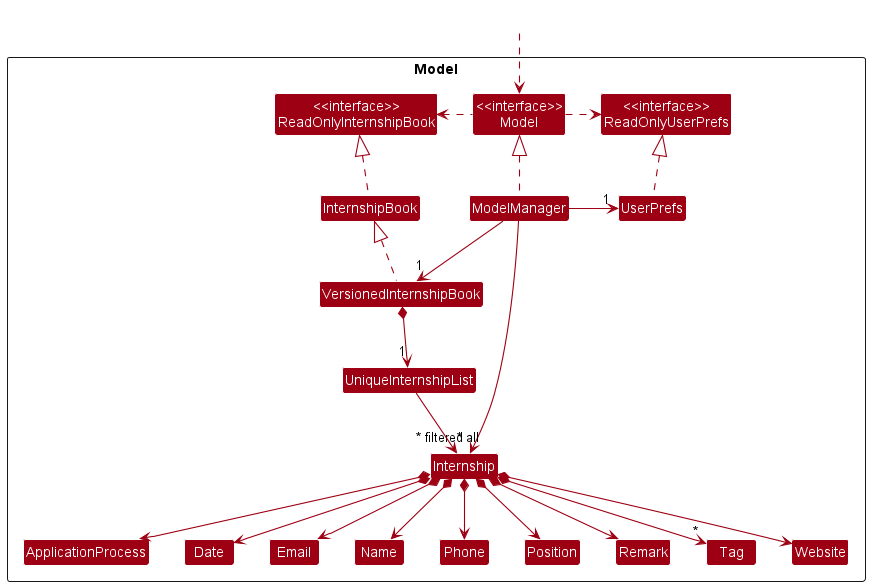

The diagram above was rendered by PlantUML. Its source (embedded in the PNG):
@startuml
!include style.puml
skinparam arrowThickness 1.1
skinparam arrowColor MODEL_COLOR
skinparam classBackgroundColor MODEL_COLOR

Package Model <<Rectangle>>{
Class "<<interface>>\nReadOnlyInternshipBook" as ReadOnlyInternshipBook
Class "<<interface>>\nReadOnlyUserPrefs" as ReadOnlyUserPrefs
Class "<<interface>>\nModel" as Model
Class InternshipBook
Class VersionedInternshipBook
Class ModelManager
Class UserPrefs

Class UniqueInternshipList
Class ApplicationProcess
Class Date
Class Email
Class Internship
Class Name
Class Phone
Class Position
Class Remark
Class Tag
Class Website

}

Class HiddenOutside #FFFFFF
HiddenOutside ..> Model

InternshipBook .up.|> ReadOnlyInternshipBook
VersionedInternshipBook .up.|> InternshipBook

ModelManager .up.|> Model
Model .right.> ReadOnlyUserPrefs
Model .left.> ReadOnlyInternshipBook
ModelManager -down-> "1" VersionedInternshipBook
ModelManager -right-> "1" UserPrefs
UserPrefs .up.|> ReadOnlyUserPrefs

VersionedInternshipBook *-->"1" UniqueInternshipList
ModelManager -->"~* filtered" Internship
UniqueInternshipList --> "~* all" Internship
Internship *--> Name
Internship *--> Position
Internship *--> ApplicationProcess
Internship *--> Date
Internship *--> Phone
Internship *--> Email
Internship *--> Remark
Internship *--> Website
Internship *--> "*" Tag


@enduml